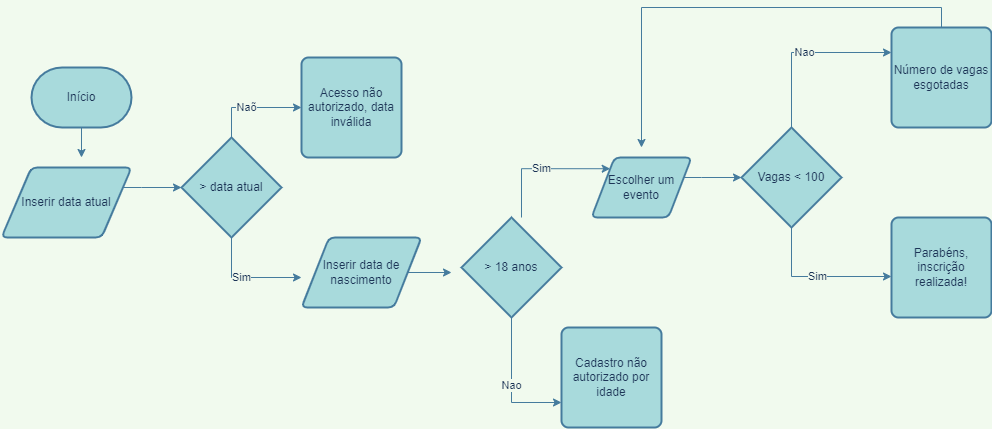

The diagram above was exported from draw.io. Its source (the exported page's mxGraphModel, read from the mxfile embedded in the PNG):
<mxGraphModel dx="868" dy="1562" grid="1" gridSize="10" guides="1" tooltips="1" connect="1" arrows="1" fold="1" page="1" pageScale="1" pageWidth="827" pageHeight="1169" background="#F1FAEE" math="0" shadow="0">
  <root>
    <mxCell id="0" />
    <mxCell id="1" parent="0" />
    <mxCell id="vUTUkbvcDaxwBvs-huIG-23" style="edgeStyle=orthogonalEdgeStyle;rounded=0;orthogonalLoop=1;jettySize=auto;html=1;exitX=0.5;exitY=1;exitDx=0;exitDy=0;exitPerimeter=0;labelBackgroundColor=#F1FAEE;strokeColor=#457B9D;fontColor=#1D3557;" edge="1" parent="1" source="vUTUkbvcDaxwBvs-huIG-1">
      <mxGeometry relative="1" as="geometry">
        <mxPoint x="110" y="100" as="targetPoint" />
      </mxGeometry>
    </mxCell>
    <mxCell id="vUTUkbvcDaxwBvs-huIG-1" value="Início" style="strokeWidth=2;html=1;shape=mxgraph.flowchart.terminator;whiteSpace=wrap;fillColor=#A8DADC;strokeColor=#457B9D;fontColor=#1D3557;" vertex="1" parent="1">
      <mxGeometry x="60" y="10" width="100" height="60" as="geometry" />
    </mxCell>
    <mxCell id="vUTUkbvcDaxwBvs-huIG-7" value="Naõ" style="edgeStyle=orthogonalEdgeStyle;rounded=0;orthogonalLoop=1;jettySize=auto;html=1;exitX=0.5;exitY=0;exitDx=0;exitDy=0;labelBackgroundColor=#F1FAEE;strokeColor=#457B9D;fontColor=#1D3557;" edge="1" parent="1" target="vUTUkbvcDaxwBvs-huIG-4">
      <mxGeometry relative="1" as="geometry">
        <mxPoint x="260" y="90" as="sourcePoint" />
        <Array as="points">
          <mxPoint x="260" y="50" />
        </Array>
      </mxGeometry>
    </mxCell>
    <mxCell id="vUTUkbvcDaxwBvs-huIG-8" value="Sim" style="edgeStyle=orthogonalEdgeStyle;rounded=0;orthogonalLoop=1;jettySize=auto;html=1;exitX=0.5;exitY=1;exitDx=0;exitDy=0;labelBackgroundColor=#F1FAEE;strokeColor=#457B9D;fontColor=#1D3557;" edge="1" parent="1">
      <mxGeometry relative="1" as="geometry">
        <mxPoint x="260" y="170" as="sourcePoint" />
        <mxPoint x="330" y="220" as="targetPoint" />
        <Array as="points">
          <mxPoint x="260" y="220" />
        </Array>
      </mxGeometry>
    </mxCell>
    <mxCell id="vUTUkbvcDaxwBvs-huIG-4" value="Acesso não autorizado, data inválida" style="rounded=1;whiteSpace=wrap;html=1;absoluteArcSize=1;arcSize=14;strokeWidth=2;fillColor=#A8DADC;strokeColor=#457B9D;fontColor=#1D3557;" vertex="1" parent="1">
      <mxGeometry x="330" width="100" height="100" as="geometry" />
    </mxCell>
    <mxCell id="vUTUkbvcDaxwBvs-huIG-24" style="edgeStyle=orthogonalEdgeStyle;rounded=0;orthogonalLoop=1;jettySize=auto;html=1;labelBackgroundColor=#F1FAEE;strokeColor=#457B9D;fontColor=#1D3557;" edge="1" parent="1" source="vUTUkbvcDaxwBvs-huIG-5" target="vUTUkbvcDaxwBvs-huIG-22">
      <mxGeometry relative="1" as="geometry">
        <Array as="points">
          <mxPoint x="170" y="130" />
          <mxPoint x="170" y="130" />
        </Array>
      </mxGeometry>
    </mxCell>
    <mxCell id="vUTUkbvcDaxwBvs-huIG-5" value="Inserir data atual" style="shape=parallelogram;html=1;strokeWidth=2;perimeter=parallelogramPerimeter;whiteSpace=wrap;rounded=1;arcSize=12;size=0.23;fillColor=#A8DADC;strokeColor=#457B9D;fontColor=#1D3557;" vertex="1" parent="1">
      <mxGeometry x="30" y="110" width="130" height="70" as="geometry" />
    </mxCell>
    <mxCell id="vUTUkbvcDaxwBvs-huIG-25" style="edgeStyle=orthogonalEdgeStyle;rounded=0;orthogonalLoop=1;jettySize=auto;html=1;labelBackgroundColor=#F1FAEE;strokeColor=#457B9D;fontColor=#1D3557;" edge="1" parent="1" source="vUTUkbvcDaxwBvs-huIG-9">
      <mxGeometry relative="1" as="geometry">
        <mxPoint x="480" y="215" as="targetPoint" />
      </mxGeometry>
    </mxCell>
    <mxCell id="vUTUkbvcDaxwBvs-huIG-9" value="Inserir data de nascimento" style="shape=parallelogram;html=1;strokeWidth=2;perimeter=parallelogramPerimeter;whiteSpace=wrap;rounded=1;arcSize=12;size=0.23;fillColor=#A8DADC;strokeColor=#457B9D;fontColor=#1D3557;" vertex="1" parent="1">
      <mxGeometry x="330" y="180" width="120" height="70" as="geometry" />
    </mxCell>
    <mxCell id="vUTUkbvcDaxwBvs-huIG-13" value="Sim" style="edgeStyle=orthogonalEdgeStyle;rounded=0;orthogonalLoop=1;jettySize=auto;html=1;entryX=0;entryY=0;entryDx=0;entryDy=0;labelBackgroundColor=#F1FAEE;strokeColor=#457B9D;fontColor=#1D3557;" edge="1" parent="1" source="vUTUkbvcDaxwBvs-huIG-10" target="vUTUkbvcDaxwBvs-huIG-12">
      <mxGeometry relative="1" as="geometry">
        <Array as="points">
          <mxPoint x="550" y="111" />
        </Array>
      </mxGeometry>
    </mxCell>
    <mxCell id="vUTUkbvcDaxwBvs-huIG-14" value="Nao" style="edgeStyle=orthogonalEdgeStyle;rounded=0;orthogonalLoop=1;jettySize=auto;html=1;exitX=0.5;exitY=1;exitDx=0;exitDy=0;exitPerimeter=0;entryX=0;entryY=0.75;entryDx=0;entryDy=0;labelBackgroundColor=#F1FAEE;strokeColor=#457B9D;fontColor=#1D3557;" edge="1" parent="1" source="vUTUkbvcDaxwBvs-huIG-10" target="vUTUkbvcDaxwBvs-huIG-11">
      <mxGeometry relative="1" as="geometry" />
    </mxCell>
    <mxCell id="vUTUkbvcDaxwBvs-huIG-10" value="&amp;gt; 18 anos" style="strokeWidth=2;html=1;shape=mxgraph.flowchart.decision;whiteSpace=wrap;fillColor=#A8DADC;strokeColor=#457B9D;fontColor=#1D3557;" vertex="1" parent="1">
      <mxGeometry x="490" y="160" width="100" height="100" as="geometry" />
    </mxCell>
    <mxCell id="vUTUkbvcDaxwBvs-huIG-11" value="Cadastro não autorizado por idade" style="rounded=1;whiteSpace=wrap;html=1;absoluteArcSize=1;arcSize=14;strokeWidth=2;fillColor=#A8DADC;strokeColor=#457B9D;fontColor=#1D3557;" vertex="1" parent="1">
      <mxGeometry x="590" y="270" width="100" height="100" as="geometry" />
    </mxCell>
    <mxCell id="vUTUkbvcDaxwBvs-huIG-26" style="edgeStyle=orthogonalEdgeStyle;rounded=0;orthogonalLoop=1;jettySize=auto;html=1;entryX=0;entryY=0.5;entryDx=0;entryDy=0;entryPerimeter=0;labelBackgroundColor=#F1FAEE;strokeColor=#457B9D;fontColor=#1D3557;" edge="1" parent="1" source="vUTUkbvcDaxwBvs-huIG-12" target="vUTUkbvcDaxwBvs-huIG-15">
      <mxGeometry relative="1" as="geometry">
        <Array as="points">
          <mxPoint x="730" y="120" />
          <mxPoint x="730" y="120" />
        </Array>
      </mxGeometry>
    </mxCell>
    <mxCell id="vUTUkbvcDaxwBvs-huIG-12" value="Escolher um evento" style="shape=parallelogram;html=1;strokeWidth=2;perimeter=parallelogramPerimeter;whiteSpace=wrap;rounded=1;arcSize=12;size=0.23;fillColor=#A8DADC;strokeColor=#457B9D;fontColor=#1D3557;" vertex="1" parent="1">
      <mxGeometry x="620" y="100" width="100" height="60" as="geometry" />
    </mxCell>
    <mxCell id="vUTUkbvcDaxwBvs-huIG-18" value="Sim" style="edgeStyle=orthogonalEdgeStyle;rounded=0;orthogonalLoop=1;jettySize=auto;html=1;entryX=0;entryY=0.59;entryDx=0;entryDy=0;entryPerimeter=0;labelBackgroundColor=#F1FAEE;strokeColor=#457B9D;fontColor=#1D3557;" edge="1" parent="1" source="vUTUkbvcDaxwBvs-huIG-15" target="vUTUkbvcDaxwBvs-huIG-17">
      <mxGeometry relative="1" as="geometry">
        <Array as="points">
          <mxPoint x="820" y="219" />
        </Array>
      </mxGeometry>
    </mxCell>
    <mxCell id="vUTUkbvcDaxwBvs-huIG-19" value="Nao" style="edgeStyle=orthogonalEdgeStyle;rounded=0;orthogonalLoop=1;jettySize=auto;html=1;exitX=0.5;exitY=0;exitDx=0;exitDy=0;exitPerimeter=0;entryX=0;entryY=0.25;entryDx=0;entryDy=0;labelBackgroundColor=#F1FAEE;strokeColor=#457B9D;fontColor=#1D3557;" edge="1" parent="1" source="vUTUkbvcDaxwBvs-huIG-15" target="vUTUkbvcDaxwBvs-huIG-16">
      <mxGeometry relative="1" as="geometry" />
    </mxCell>
    <mxCell id="vUTUkbvcDaxwBvs-huIG-15" value="Vagas &amp;lt; 100" style="strokeWidth=2;html=1;shape=mxgraph.flowchart.decision;whiteSpace=wrap;fillColor=#A8DADC;strokeColor=#457B9D;fontColor=#1D3557;" vertex="1" parent="1">
      <mxGeometry x="770" y="70" width="100" height="100" as="geometry" />
    </mxCell>
    <mxCell id="vUTUkbvcDaxwBvs-huIG-20" style="edgeStyle=orthogonalEdgeStyle;rounded=0;orthogonalLoop=1;jettySize=auto;html=1;labelBackgroundColor=#F1FAEE;strokeColor=#457B9D;fontColor=#1D3557;" edge="1" parent="1" source="vUTUkbvcDaxwBvs-huIG-16">
      <mxGeometry relative="1" as="geometry">
        <mxPoint x="670" y="90" as="targetPoint" />
        <Array as="points">
          <mxPoint x="970" y="-50" />
          <mxPoint x="670" y="-50" />
        </Array>
      </mxGeometry>
    </mxCell>
    <mxCell id="vUTUkbvcDaxwBvs-huIG-16" value="Número de vagas esgotadas" style="rounded=1;whiteSpace=wrap;html=1;absoluteArcSize=1;arcSize=14;strokeWidth=2;fillColor=#A8DADC;strokeColor=#457B9D;fontColor=#1D3557;" vertex="1" parent="1">
      <mxGeometry x="920" y="-30" width="100" height="100" as="geometry" />
    </mxCell>
    <mxCell id="vUTUkbvcDaxwBvs-huIG-17" value="Parabéns, inscrição realizada!" style="rounded=1;whiteSpace=wrap;html=1;absoluteArcSize=1;arcSize=14;strokeWidth=2;fillColor=#A8DADC;strokeColor=#457B9D;fontColor=#1D3557;" vertex="1" parent="1">
      <mxGeometry x="920" y="160" width="100" height="100" as="geometry" />
    </mxCell>
    <mxCell id="vUTUkbvcDaxwBvs-huIG-22" value="&amp;gt; data atual" style="strokeWidth=2;html=1;shape=mxgraph.flowchart.decision;whiteSpace=wrap;fillColor=#A8DADC;strokeColor=#457B9D;fontColor=#1D3557;" vertex="1" parent="1">
      <mxGeometry x="210" y="80" width="100" height="100" as="geometry" />
    </mxCell>
  </root>
</mxGraphModel>